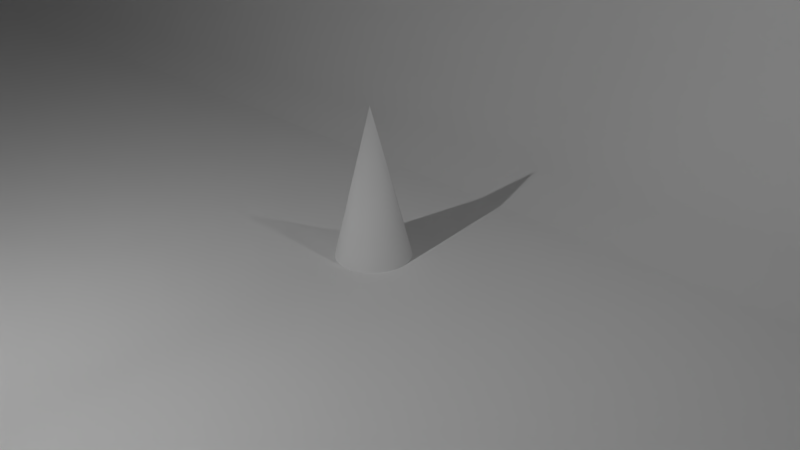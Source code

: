 # Source: backdrop.blend  (saved by Blender 2.76.0; exported with 4.5.12 LTS)
import bpy
from mathutils import Matrix  # noqa: F401  (used for matrix-valued properties, if any)

bpy.ops.wm.read_factory_settings(use_empty=True)
scene = bpy.context.scene
scene.name = 'Scene'

# ---- collections
col_collection_1 = bpy.data.collections.new('Collection 1'); scene.collection.children.link(col_collection_1)

# ---- materials (node trees are filled in below, after node groups)
mat_light = bpy.data.materials.new('Light')
mat_light.alpha_threshold = 0.0
mat_light.roughness = 0.5

# ---- material node trees
mat_light.use_nodes = True; mat_light.node_tree.nodes.clear()
_N = mat_light.node_tree.nodes; _L = mat_light.node_tree.links
n0 = _N.new('ShaderNodeOutputMaterial'); n0.name = 'Material Output'; n0.location = (300, 300)
n1 = _N.new('ShaderNodeEmission'); n1.name = 'Emission'; n1.location = (10, 300)
n1.inputs[0].default_value = (0.8, 0.8, 0.8, 1.0)
n1.inputs[1].default_value = 5000.0
_L.new(n1.outputs[0], n0.inputs[0])
n0.is_active_output = True

# ---- world
world_world = bpy.data.worlds.new('World'); scene.world = world_world
world_world.color = (0.05088, 0.05088, 0.05088)
world_world.use_sun_shadow = False
world_world.sun_shadow_jitter_overblur = 0.0
world_world.cycles.sampling_method = 'MANUAL'
world_world.cycles.sample_map_resolution = 256

# ---- cameras
cam_camera = bpy.data.cameras.new('Camera')
cam_camera.clip_end = 100.0
cam_camera.lens = 35.0
cam_camera.sensor_width = 32.0
cam_camera.sensor_height = 18.0
cam_camera.ortho_scale = 7.314
cam_camera.dof.focus_distance = 0.0

# ---- lights
light_lamp = bpy.data.lights.new('Lamp', 'POINT')
light_lamp.transmission_factor = 0.0
light_lamp.cutoff_distance = 30.0
light_lamp.energy = 100.0
light_lamp.shadow_buffer_clip_start = 1.001
light_lamp.shadow_soft_size = 0.1
light_lamp.shadow_maximum_resolution = 0.006
light_lamp.use_absolute_resolution = True
light_lamp.cycles.use_multiple_importance_sampling = False

# ---- meshes
me_sphere = bpy.data.meshes.new('Sphere')
me_sphere.from_pydata([(-0.866, 0.0, -0.5), (8.742e-08, 0.0, -1.0), (0.433, 0.75, 0.5), (0.433, 0.75, -0.5), (0.433, -0.75, 0.5), (0.433, -0.75, -0.5), (1.421e-14, 1.421e-14, 1.0), (-0.866, 2.247e-07, 0.5)], [], [(3, 2, 4, 5), (1, 0, 3), (0, 7, 2, 3), (7, 6, 2), (1, 3, 5), (2, 6, 4), (1, 5, 0), (5, 4, 7, 0), (4, 6, 7)])
me_sphere.materials.append(mat_light)
me_sphere.use_remesh_preserve_volume = False
me_sphere.use_remesh_preserve_attributes = False
me_sphere.use_mirror_vertex_groups = False
me_sphere.update()
me_cone = bpy.data.meshes.new('Cone')
me_cone.from_pydata([(0.0, 1.0, 0.0), (0.0, 0.0, 2.0), (0.1951, 0.9808, 0.0), (0.3827, 0.9239, 0.0), (0.5556, 0.8315, 0.0), (0.7071, 0.7071, 0.0), (0.8315, 0.5556, 0.0), (0.9239, 0.3827, 0.0), (0.9808, 0.1951, 0.0), (1.0, 7.55e-08, 0.0), (0.9808, -0.1951, 0.0), (0.9239, -0.3827, 0.0), (0.8315, -0.5556, 0.0), (0.7071, -0.7071, 0.0), (0.5556, -0.8315, 0.0), (0.3827, -0.9239, 0.0), (0.1951, -0.9808, 0.0), (-3.258e-07, -1.0, 0.0), (-0.1951, -0.9808, 0.0), (-0.3827, -0.9239, 0.0), (-0.5556, -0.8315, 0.0), (-0.7071, -0.7071, 0.0), (-0.8315, -0.5556, 0.0), (-0.9239, -0.3827, 0.0), (-0.9808, -0.1951, 0.0), (-1.0, 9.656e-07, 0.0), (-0.9808, 0.1951, 0.0), (-0.9239, 0.3827, 0.0), (-0.8315, 0.5556, 0.0), (-0.7071, 0.7071, 0.0), (-0.5556, 0.8315, 0.0), (-0.3827, 0.9239, 0.0), (-0.1951, 0.9808, 0.0), (0.0, 1.0, 0.0), (0.1951, 0.9808, 0.0), (0.3827, 0.9239, 0.0), (0.5556, 0.8315, 0.0), (0.7071, 0.7071, 0.0), (0.8315, 0.5556, 0.0), (0.9239, 0.3827, 0.0), (0.9808, 0.1951, 0.0), (1.0, 7.55e-08, 0.0), (0.9808, -0.1951, 0.0), (0.9239, -0.3827, 0.0), (0.8315, -0.5556, 0.0), (0.7071, -0.7071, 0.0), (0.5556, -0.8315, 0.0), (0.3827, -0.9239, 0.0), (0.1951, -0.9808, 0.0), (-3.258e-07, -1.0, 0.0), (-0.1951, -0.9808, 0.0), (-0.3827, -0.9239, 0.0), (-0.5556, -0.8315, 0.0), (-0.7071, -0.7071, 0.0), (-0.8315, -0.5556, 0.0), (-0.9239, -0.3827, 0.0), (-0.9808, -0.1951, 0.0), (-1.0, 9.656e-07, 0.0), (-0.9808, 0.1951, 0.0), (-0.9239, 0.3827, 0.0), (-0.8315, 0.5556, 0.0), (-0.7071, 0.7071, 0.0), (-0.5556, 0.8315, 0.0), (-0.3827, 0.9239, 0.0), (-0.1951, 0.9808, 0.0)], [], [(31, 1, 32), (0, 1, 2), (30, 1, 31), (29, 1, 30), (28, 1, 29), (27, 1, 28), (26, 1, 27), (25, 1, 26), (24, 1, 25), (23, 1, 24), (22, 1, 23), (21, 1, 22), (20, 1, 21), (19, 1, 20), (18, 1, 19), (17, 1, 18), (16, 1, 17), (15, 1, 16), (14, 1, 15), (13, 1, 14), (12, 1, 13), (11, 1, 12), (10, 1, 11), (9, 1, 10), (8, 1, 9), (7, 1, 8), (6, 1, 7), (5, 1, 6), (4, 1, 5), (3, 1, 4), (32, 1, 0), (2, 1, 3), (15, 16, 48, 47), (33, 34, 35, 36, 37, 38, 39, 40, 41, 42, 43, 44, 45, 46, 47, 48, 49, 50, 51, 52, 53, 54, 55, 56, 57, 58, 59, 60, 61, 62, 63, 64), (22, 23, 55, 54), (2, 3, 35, 34), (29, 30, 62, 61), (9, 10, 42, 41), (16, 17, 49, 48), (23, 24, 56, 55), (3, 4, 36, 35), (30, 31, 63, 62), (10, 11, 43, 42), (17, 18, 50, 49), (24, 25, 57, 56), (4, 5, 37, 36), (31, 32, 64, 63), (11, 12, 44, 43), (18, 19, 51, 50), (32, 0, 33, 64), (25, 26, 58, 57), (5, 6, 38, 37), (12, 13, 45, 44), (19, 20, 52, 51), (26, 27, 59, 58), (6, 7, 39, 38), (13, 14, 46, 45), (20, 21, 53, 52), (0, 2, 34, 33), (27, 28, 60, 59), (7, 8, 40, 39), (14, 15, 47, 46), (21, 22, 54, 53), (28, 29, 61, 60), (8, 9, 41, 40)])
me_cone.polygons.foreach_set('use_smooth', [True] * 65)
me_cone.use_remesh_preserve_volume = False
me_cone.use_remesh_preserve_attributes = False
me_cone.use_mirror_vertex_groups = False
me_cone.update()
me_plane = bpy.data.meshes.new('Plane')
me_plane.from_pydata([(-1.0, -2.064, 0.0), (1.0, -2.064, 0.0), (-1.0, 1.0, 21.06), (1.0, 1.0, 21.06), (-1.0, 0.2829, 0.0), (1.0, 0.2829, 0.0), (-1.0, 0.2829, 0.0), (-1.0, 1.0, 11.73), (-1.0, 0.4074, 0.1782), (-1.0, 0.5281, 0.7072), (-1.0, 0.6414, 1.571), (-1.0, 0.7438, 2.744), (-1.0, 0.8322, 4.189), (-1.0, 0.9039, 5.864), (-1.0, 0.9568, 7.716), (-1.0, 0.9891, 9.691), (1.0, 1.0, 11.73), (1.0, 0.2829, 0.0), (1.0, 0.9891, 9.691), (1.0, 0.9568, 7.716), (1.0, 0.9039, 5.864), (1.0, 0.8322, 4.189), (1.0, 0.7438, 2.744), (1.0, 0.6414, 1.571), (1.0, 0.5281, 0.7072), (1.0, 0.4074, 0.1782)], [], [(4, 5, 17, 6), (0, 1, 5, 4), (16, 7, 15, 18), (18, 15, 14, 19), (19, 14, 13, 20), (20, 13, 12, 21), (21, 12, 11, 22), (22, 11, 10, 23), (23, 10, 9, 24), (24, 9, 8, 25), (25, 8, 6, 17), (7, 16, 3, 2)])
me_plane.polygons.foreach_set('use_smooth', [True] * 12)
me_plane.use_remesh_preserve_volume = False
me_plane.use_remesh_preserve_attributes = False
me_plane.use_mirror_vertex_groups = False
me_plane.update()

# ---- objects
ob_lightsource = bpy.data.objects.new('LightSource', me_sphere)
ob_cone = bpy.data.objects.new('Cone', me_cone)
ob_backdrop = bpy.data.objects.new('Backdrop', me_plane)
ob_lamp = bpy.data.objects.new('Lamp', light_lamp)
ob_camera = bpy.data.objects.new('Camera', cam_camera)

# ---- transforms, parenting, visibility, modifiers, constraints
ob_lightsource.location = (0.0, -6.542, 5.659)
ob_lightsource.scale = (0.0873, 0.0873, 0.0873)
ob_lightsource.lineart.crease_threshold = 0.0
ob_cone.location = (0.0, 0.0, 0.0)
ob_cone.scale = (0.5, 0.5, 1.0)
ob_cone.lineart.crease_threshold = 0.0
ob_backdrop.location = (0.0, 0.0, 0.0)
ob_backdrop.scale = (25.49, 7.97, 1.0)
ob_backdrop.lineart.crease_threshold = 0.0
ob_lamp.location = (4.076, 1.005, 5.904)
ob_lamp.rotation_euler = (0.6503, 0.05522, 1.866)
ob_lamp.lock_rotations_4d = False
ob_lamp.empty_display_type = 'ARROWS'
ob_lamp.color = (0.0, 0.0, 0.0, 0.0)
ob_lamp.lineart.crease_threshold = 0.0
ob_camera.location = (7.481, -6.508, 5.344)
ob_camera.rotation_euler = (1.109, 0.01082, 0.8149)
ob_camera.lock_rotations_4d = False
ob_camera.empty_display_type = 'ARROWS'
ob_camera.color = (0.0, 0.0, 0.0, 0.0)
ob_camera.display_type = 'WIRE'
ob_camera.lineart.crease_threshold = 0.0

# ---- collection membership
col_collection_1.objects.link(ob_lightsource)
col_collection_1.objects.link(ob_cone)
col_collection_1.objects.link(ob_backdrop)
col_collection_1.objects.link(ob_lamp)
col_collection_1.objects.link(ob_camera)

# ---- scene / render settings (as saved in the file)
scene.camera = ob_camera
scene.frame_start = 1; scene.frame_end = 250; scene.frame_set(1)
scene.render.engine = 'CYCLES'
scene.render.resolution_percentage = 50
scene.render.dither_intensity = 0.0
scene.cycles.use_denoising = False
scene.cycles.samples = 640
scene.cycles.sampling_pattern = 'TABULATED_SOBOL'
scene.cycles.light_sampling_threshold = 0.0
scene.cycles.use_adaptive_sampling = False
scene.cycles.use_light_tree = False
scene.cycles.blur_glossy = 0.0
scene.cycles.pixel_filter_type = 'GAUSSIAN'
scene.cycles.sample_clamp_indirect = 0.0
scene.view_settings.view_transform = 'Standard'
bpy.context.view_layer.update()
